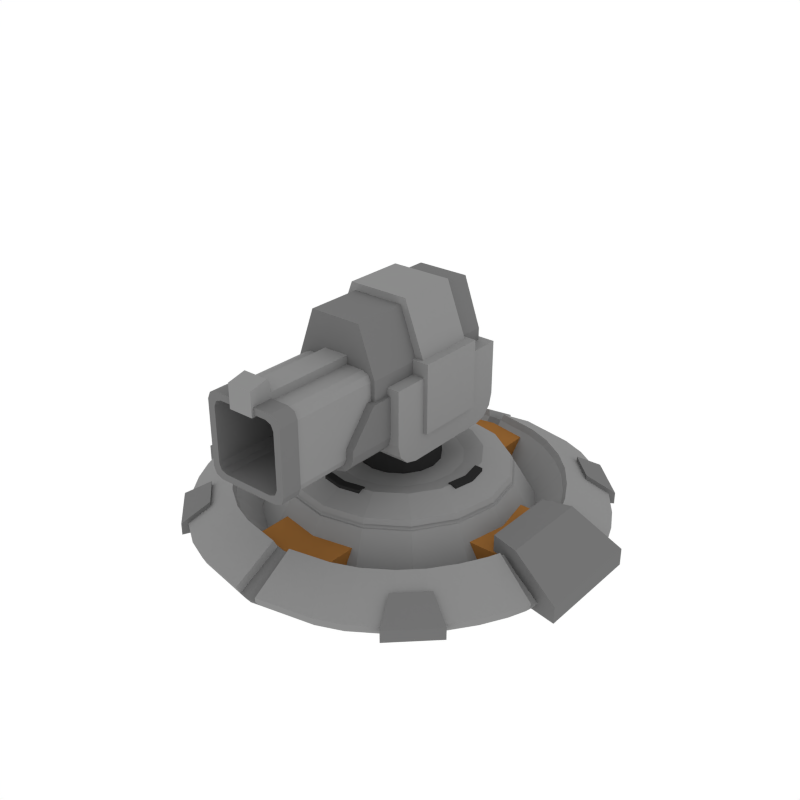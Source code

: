# Source: Turret_Cannon.blend  (saved by Blender 2.79.0; exported with 4.5.12 LTS)
import bpy
from mathutils import Matrix  # noqa: F401  (used for matrix-valued properties, if any)

bpy.ops.wm.read_factory_settings(use_empty=True)
scene = bpy.context.scene
scene.name = 'Scene'

# ---- collections
col_collection_1 = bpy.data.collections.new('Collection 1'); scene.collection.children.link(col_collection_1)

# ---- materials (node trees are filled in below, after node groups)
mat_lightgrey = bpy.data.materials.new('LightGrey')
mat_lightgrey.alpha_threshold = 0.0
mat_lightgrey.diffuse_color = (0.2598, 0.2598, 0.2598, 1.0)
mat_lightgrey.roughness = 0.5
mat_black = bpy.data.materials.new('Black')
mat_black.alpha_threshold = 0.0
mat_black.diffuse_color = (0.02721, 0.02721, 0.02721, 1.0)
mat_black.roughness = 0.5
mat_orange = bpy.data.materials.new('Orange')
mat_orange.alpha_threshold = 0.0
mat_orange.diffuse_color = (0.3108, 0.1363, 0.03522, 1.0)
mat_orange.roughness = 0.5
mat_grey = bpy.data.materials.new('Grey')
mat_grey.alpha_threshold = 0.0
mat_grey.diffuse_color = (0.1734, 0.1734, 0.1734, 1.0)
mat_grey.roughness = 0.5

# ---- material node trees

# ---- world
world_world = bpy.data.worlds.new('World'); scene.world = world_world
world_world.color = (1.0, 1.0, 1.0)
world_world.use_sun_shadow = False
world_world.sun_shadow_jitter_overblur = 0.0
world_world.cycles.sampling_method = 'NONE'
world_world.cycles.sample_map_resolution = 256

# ---- meshes
me_cylinder_030 = bpy.data.meshes.new('Cylinder.030')
me_cylinder_030.from_pydata([(-0.0554, 0.2005, 0.1748), (1.197e-08, 0.2115, 0.1748), (0.0554, 0.2005, 0.1748), (-0.0554, 0.2229, 0.1748), (1.295e-08, 0.2339, 0.1748), (0.0554, 0.2229, 0.1748), (1.197e-08, 0.2115, 0.1547), (-0.0554, 0.2005, 0.1547), (0.0554, 0.2005, 0.1547), (1.295e-08, 0.2339, 0.1547), (-0.0554, 0.2229, 0.1547), (0.0554, 0.2229, 0.1547), (-0.4466, 0.1084, 0.009443), (-0.4466, 0.1084, 0.0752), (-0.2299, 0.1084, 0.009443), (-0.2299, 0.1084, 0.0752), (-0.4466, -0.1084, 0.009443), (-0.4466, -0.1084, 0.0752), (-0.2299, -0.1084, 0.009443), (-0.2299, -0.1084, 0.0752), (0.4466, -0.1084, 0.009443), (0.4466, -0.1084, 0.0752), (0.2299, -0.1084, 0.009443), (0.2299, -0.1084, 0.0752), (0.4466, 0.1084, 0.009443), (0.4466, 0.1084, 0.0752), (0.2299, 0.1084, 0.009443), (0.2299, 0.1084, 0.0752), (0.1084, 0.4466, 0.009443), (0.1084, 0.4466, 0.0752), (0.1084, 0.2299, 0.009443), (0.1084, 0.2299, 0.0752), (-0.1084, 0.4466, 0.009443), (-0.1084, 0.4466, 0.0752), (-0.1084, 0.2299, 0.009443), (-0.1084, 0.2299, 0.0752), (-0.1084, -0.4466, 0.009443), (-0.1084, -0.4466, 0.0752), (-0.1084, -0.2299, 0.009443), (-0.1084, -0.2299, 0.0752), (0.1084, -0.4466, 0.009443), (0.1084, -0.4466, 0.0752), (0.1084, -0.2299, 0.009443), (0.1084, -0.2299, 0.0752), (0.0554, -0.2005, 0.1748), (-1.061e-07, -0.2115, 0.1748), (-0.0554, -0.2005, 0.1748), (0.0554, -0.2229, 0.1748), (-1.17e-07, -0.2339, 0.1748), (-0.0554, -0.2229, 0.1748), (-1.061e-07, -0.2115, 0.1547), (0.0554, -0.2005, 0.1547), (-0.0554, -0.2005, 0.1547), (-1.17e-07, -0.2339, 0.1547), (0.0554, -0.2229, 0.1547), (-0.0554, -0.2229, 0.1547), (0.2005, 0.0554, 0.1748), (0.2115, -7.164e-08, 0.1748), (0.2005, -0.0554, 0.1748), (0.2229, 0.0554, 0.1748), (0.2339, -7.894e-08, 0.1748), (0.2229, -0.0554, 0.1748), (0.2115, -7.164e-08, 0.1547), (0.2005, 0.0554, 0.1547), (0.2005, -0.0554, 0.1547), (0.2339, -7.894e-08, 0.1547), (0.2229, 0.0554, 0.1547), (0.2229, -0.0554, 0.1547), (-0.2005, -0.0554, 0.1748), (-0.2115, 2.725e-09, 0.1748), (-0.2005, 0.0554, 0.1748), (-0.2229, -0.0554, 0.1748), (-0.2339, 2.725e-09, 0.1748), (-0.2229, 0.0554, 0.1748), (-0.2115, 2.725e-09, 0.1547), (-0.2005, -0.0554, 0.1547), (-0.2005, 0.0554, 0.1547), (-0.2339, 2.725e-09, 0.1547), (-0.2229, -0.0554, 0.1547), (-0.2229, 0.0554, 0.1547), (-1.776e-15, 0.3707, 0.00502), (2.141e-09, 0.2909, 0.1426), (0.1418, 0.3424, 0.00502), (0.1113, 0.2687, 0.1426), (0.2621, 0.2621, 0.00502), (0.2057, 0.2057, 0.1426), (0.3424, 0.1418, 0.00502), (0.2687, 0.1113, 0.1426), (0.3707, -1.62e-08, 0.00502), (0.2909, -1.151e-08, 0.1426), (0.3424, -0.1418, 0.00502), (0.2687, -0.1113, 0.1426), (0.2621, -0.2621, 0.00502), (0.2057, -0.2057, 0.1426), (0.1418, -0.3424, 0.00502), (0.1113, -0.2687, 0.1426), (5.597e-08, -0.3707, 0.00502), (4.606e-08, -0.2909, 0.1426), (-0.1418, -0.3424, 0.00502), (-0.1113, -0.2687, 0.1426), (-0.2621, -0.2621, 0.00502), (-0.2057, -0.2057, 0.1426), (-0.3424, -0.1418, 0.00502), (-0.2687, -0.1113, 0.1426), (-0.3707, 4.42e-09, 0.00502), (-0.2909, 4.672e-09, 0.1426), (-0.3424, 0.1418, 0.00502), (-0.2687, 0.1113, 0.1426), (-0.2621, 0.2621, 0.00502), (-0.2057, 0.2057, 0.1426), (-0.1418, 0.3424, 0.00502), (-0.1113, 0.2687, 0.1426), (0.08338, 0.2013, 0.172), (9.305e-09, 0.2179, 0.172), (0.1541, 0.1541, 0.172), (0.2013, 0.08338, 0.172), (0.2179, -9.88e-09, 0.172), (0.2013, -0.08338, 0.172), (0.1541, -0.1541, 0.172), (0.08338, -0.2013, 0.172), (4.22e-08, -0.2179, 0.172), (-0.08338, -0.2013, 0.172), (-0.1541, -0.1541, 0.172), (-0.2013, -0.08338, 0.172), (-0.2179, 2.242e-09, 0.172), (-0.2013, 0.08338, 0.172), (-0.1541, 0.1541, 0.172), (-0.08338, 0.2013, 0.172), (1.943e-09, 0.2982, 0.1299), (0.1141, 0.2755, 0.1299), (0.2109, 0.2109, 0.1299), (0.2755, 0.1141, 0.1299), (0.2982, -1.194e-08, 0.1299), (0.2755, -0.1141, 0.1299), (0.2109, -0.2109, 0.1299), (0.1141, -0.2755, 0.1299), (4.697e-08, -0.2982, 0.1299), (-0.1141, -0.2755, 0.1299), (-0.2109, -0.2109, 0.1299), (-0.2755, -0.1141, 0.1299), (-0.2982, 4.649e-09, 0.1299), (-0.2755, 0.1141, 0.1299), (-0.2109, 0.2109, 0.1299), (-0.1141, 0.2755, 0.1299), (0.1163, 0.2809, 0.1199), (0.215, 0.215, 0.1199), (0.2809, 0.1163, 0.1199), (0.304, -1.228e-08, 0.1199), (0.2809, -0.1163, 0.1199), (0.215, -0.215, 0.1199), (0.1163, -0.2809, 0.1199), (4.769e-08, -0.304, 0.1199), (-0.1163, -0.2809, 0.1199), (-0.215, -0.215, 0.1199), (-0.2809, -0.1163, 0.1199), (-0.304, 4.63e-09, 0.1199), (-0.2809, 0.1163, 0.1199), (-0.215, 0.215, 0.1199), (-0.1163, 0.2809, 0.1199), (1.788e-09, 0.304, 0.1199), (2.23e-09, 0.2982, 0.12), (2.382e-09, 0.2925, 0.1298), (-0.1119, 0.2702, 0.1298), (-0.2068, 0.2068, 0.1298), (-0.2702, 0.1119, 0.1298), (-0.2925, 4.573e-09, 0.1298), (-0.2702, -0.1119, 0.1298), (-0.2068, -0.2068, 0.1298), (-0.1119, -0.2702, 0.1298), (4.655e-08, -0.2925, 0.1298), (0.1119, -0.2702, 0.1298), (0.2068, -0.2068, 0.1298), (0.2702, -0.1119, 0.1298), (0.2925, -1.17e-08, 0.1298), (0.2702, 0.1119, 0.1298), (0.2068, 0.2068, 0.1298), (0.1119, 0.2702, 0.1298), (0.1141, 0.2755, 0.12), (0.2109, 0.2109, 0.12), (0.2755, 0.1141, 0.12), (0.2982, -1.204e-08, 0.12), (0.2755, -0.1141, 0.12), (0.2109, -0.2109, 0.12), (0.1141, -0.2755, 0.12), (4.726e-08, -0.2982, 0.12), (-0.1141, -0.2755, 0.12), (-0.2109, -0.2109, 0.12), (-0.2755, -0.1141, 0.12), (-0.2982, 4.555e-09, 0.12), (-0.2755, 0.1141, 0.12), (-0.2109, 0.2109, 0.12), (-0.1141, 0.2755, 0.12), (0.3744, -0.1024, -0.008336), (0.3744, -0.1024, 0.1205), (0.3744, 0.1024, -0.008336), (0.3744, 0.1024, 0.1205), (0.5792, -0.1497, -0.008336), (0.5792, -0.1497, 0.03803), (0.5792, 0.1497, -0.008336), (0.5792, 0.1497, 0.03803), (0.4487, 0.1232, -0.008336), (0.4487, 0.1232, 0.1205), (0.4487, -0.1232, -0.008336), (0.4487, -0.1232, 0.1205), (-0.3744, -0.1024, -0.008336), (-0.3744, -0.1024, 0.1205), (-0.3744, 0.1024, -0.008336), (-0.3744, 0.1024, 0.1205), (-0.5792, -0.1497, -0.008336), (-0.5792, -0.1497, 0.03803), (-0.5792, 0.1497, -0.008336), (-0.5792, 0.1497, 0.03803), (-0.4487, 0.1232, -0.008336), (-0.4487, 0.1232, 0.1205), (-0.4487, -0.1232, -0.008336), (-0.4487, -0.1232, 0.1205), (-0.02502, -0.5507, 0.01778), (-0.01952, -0.4297, 0.08724), (-0.02441, -0.5373, -0.0006144), (-0.01618, -0.3562, 0.009685), (-0.523, -0.164, 0.01778), (-0.4081, -0.128, 0.08724), (-0.5104, -0.16, -0.0006144), (-0.3383, -0.1061, 0.009685), (-0.03162, -0.5573, 0.03553), (-0.4147, -0.1346, 0.105), (-0.02612, -0.4363, 0.105), (-0.5296, -0.1706, 0.03553), (-0.1763, -0.5206, 0.01778), (-0.243, -0.4931, 0.01778), (-0.1296, -0.4078, 0.08724), (-0.1963, -0.3803, 0.08724), (-0.3469, -0.4236, 0.01778), (-0.3986, -0.3738, 0.01778), (-0.3157, -0.2852, 0.08724), (-0.264, -0.335, 0.08724), (-0.5044, -0.2117, 0.01778), (-0.4698, -0.2754, 0.01778), (-0.3965, -0.1577, 0.08724), (-0.3619, -0.2214, 0.08724), (-0.1711, -0.5082, -0.0006144), (-0.2378, -0.4806, -0.0006144), (-0.1635, -0.3147, 0.009685), (-0.1065, -0.3383, 0.009685), (-0.3378, -0.4139, -0.0006144), (-0.3895, -0.364, -0.0006144), (-0.2623, -0.2356, 0.009685), (-0.2181, -0.2783, 0.009685), (-0.4579, -0.2694, -0.0006144), (-0.4926, -0.2057, -0.0006144), (-0.3291, -0.1298, 0.009685), (-0.2995, -0.1843, 0.009685), (-0.2496, -0.4997, 0.03553), (-0.1829, -0.5272, 0.03553), (-0.2029, -0.3869, 0.105), (-0.1362, -0.4144, 0.105), (-0.4052, -0.3804, 0.03553), (-0.3535, -0.4302, 0.03553), (-0.2706, -0.3416, 0.105), (-0.3223, -0.2918, 0.105), (-0.4764, -0.282, 0.03553), (-0.511, -0.2183, 0.03553), (-0.3685, -0.228, 0.105), (-0.4031, -0.1643, 0.105), (-0.4373, -0.3643, 0.006174), (-0.3307, -0.4671, 0.006174), (-0.3689, -0.3261, 0.006174), (-0.2965, -0.3958, 0.006174), (-0.4373, -0.3643, 0.03894), (-0.3307, -0.4671, 0.03894), (-0.3689, -0.3261, 0.08432), (-0.2965, -0.3958, 0.08432), (1.776e-15, -0.5556, 0.01778), (3.553e-15, -0.4335, 0.08724), (3.553e-15, -0.5422, -0.0006144), (1.776e-15, -0.3594, 0.009685), (0.02502, -0.5507, 0.01778), (0.01952, -0.4297, 0.08724), (0.02441, -0.5373, -0.0006144), (0.01618, -0.3562, 0.009685), (0.523, -0.164, 0.01778), (0.4081, -0.128, 0.08724), (0.5104, -0.16, -0.0006144), (0.3383, -0.1061, 0.009685), (0.03162, -0.5573, 0.03553), (0.4147, -0.1346, 0.105), (0.02612, -0.4363, 0.105), (0.5296, -0.1706, 0.03553), (0.1763, -0.5206, 0.01778), (0.243, -0.4931, 0.01778), (0.1296, -0.4078, 0.08724), (0.1963, -0.3803, 0.08724), (0.3469, -0.4236, 0.01778), (0.3986, -0.3738, 0.01778), (0.3157, -0.2852, 0.08724), (0.264, -0.335, 0.08724), (0.5044, -0.2117, 0.01778), (0.4698, -0.2754, 0.01778), (0.3965, -0.1577, 0.08724), (0.3619, -0.2214, 0.08724), (0.1711, -0.5082, -0.0006144), (0.2378, -0.4806, -0.0006144), (0.1635, -0.3147, 0.009685), (0.1065, -0.3383, 0.009685), (0.3378, -0.4139, -0.0006144), (0.3895, -0.364, -0.0006144), (0.2623, -0.2356, 0.009685), (0.2181, -0.2783, 0.009685), (0.4579, -0.2694, -0.0006144), (0.4926, -0.2057, -0.0006144), (0.3291, -0.1298, 0.009685), (0.2995, -0.1843, 0.009685), (0.2496, -0.4997, 0.03553), (0.1829, -0.5272, 0.03553), (0.2029, -0.3869, 0.105), (0.1362, -0.4144, 0.105), (0.4052, -0.3804, 0.03553), (0.3535, -0.4302, 0.03553), (0.2706, -0.3416, 0.105), (0.3223, -0.2918, 0.105), (0.4764, -0.282, 0.03553), (0.511, -0.2183, 0.03553), (0.3685, -0.228, 0.105), (0.4031, -0.1643, 0.105), (0.4373, -0.3643, 0.006174), (0.3307, -0.4671, 0.006174), (0.3689, -0.3261, 0.006174), (0.2965, -0.3958, 0.006174), (0.4373, -0.3643, 0.03894), (0.3307, -0.4671, 0.03894), (0.3689, -0.3261, 0.08432), (0.2965, -0.3958, 0.08432), (-0.5556, 1.776e-15, 0.01778), (-0.4335, 0.0, 0.08724), (-0.5422, 0.0, -0.0006144), (-0.3594, 0.0, 0.009685), (-0.02502, 0.5507, 0.01778), (-0.01952, 0.4297, 0.08724), (-0.02441, 0.5373, -0.0006144), (-0.01618, 0.3562, 0.009685), (-0.523, 0.164, 0.01778), (-0.4081, 0.128, 0.08724), (-0.5104, 0.16, -0.0006144), (-0.3383, 0.1061, 0.009685), (-0.03162, 0.5573, 0.03553), (-0.4147, 0.1346, 0.105), (-0.02612, 0.4363, 0.105), (-0.5296, 0.1706, 0.03553), (-0.1763, 0.5206, 0.01778), (-0.243, 0.4931, 0.01778), (-0.1296, 0.4078, 0.08724), (-0.1963, 0.3803, 0.08724), (-0.3469, 0.4236, 0.01778), (-0.3986, 0.3738, 0.01778), (-0.3157, 0.2852, 0.08724), (-0.264, 0.335, 0.08724), (-0.5044, 0.2117, 0.01778), (-0.4698, 0.2754, 0.01778), (-0.3965, 0.1577, 0.08724), (-0.3619, 0.2214, 0.08724), (-0.1711, 0.5082, -0.0006144), (-0.2378, 0.4806, -0.0006144), (-0.1635, 0.3147, 0.009685), (-0.1065, 0.3383, 0.009685), (-0.3378, 0.4139, -0.0006144), (-0.3895, 0.364, -0.0006144), (-0.2623, 0.2356, 0.009685), (-0.2181, 0.2783, 0.009685), (-0.4579, 0.2694, -0.0006144), (-0.4926, 0.2057, -0.0006144), (-0.3291, 0.1298, 0.009685), (-0.2995, 0.1843, 0.009685), (-0.2496, 0.4997, 0.03553), (-0.1829, 0.5272, 0.03553), (-0.2029, 0.3869, 0.105), (-0.1362, 0.4144, 0.105), (-0.4052, 0.3804, 0.03553), (-0.3535, 0.4302, 0.03553), (-0.2706, 0.3416, 0.105), (-0.3223, 0.2918, 0.105), (-0.4764, 0.282, 0.03553), (-0.511, 0.2183, 0.03553), (-0.3685, 0.228, 0.105), (-0.4031, 0.1643, 0.105), (-0.4373, 0.3643, 0.006174), (-0.3307, 0.4671, 0.006174), (-0.3689, 0.3261, 0.006174), (-0.2965, 0.3958, 0.006174), (-0.4373, 0.3643, 0.03894), (-0.3307, 0.4671, 0.03894), (-0.3689, 0.3261, 0.08432), (-0.2965, 0.3958, 0.08432), (-1.776e-15, 0.5556, 0.01778), (-3.553e-15, 0.4335, 0.08724), (0.5556, -1.776e-15, 0.01778), (0.4335, 0.0, 0.08724), (-3.553e-15, 0.5422, -0.0006144), (-1.776e-15, 0.3594, 0.009685), (0.5422, 0.0, -0.0006144), (0.3594, 0.0, 0.009685), (0.02502, 0.5507, 0.01778), (0.01952, 0.4297, 0.08724), (0.02441, 0.5373, -0.0006144), (0.01618, 0.3562, 0.009685), (0.523, 0.164, 0.01778), (0.4081, 0.128, 0.08724), (0.5104, 0.16, -0.0006144), (0.3383, 0.1061, 0.009685), (0.03162, 0.5573, 0.03553), (0.4147, 0.1346, 0.105), (0.02612, 0.4363, 0.105), (0.5296, 0.1706, 0.03553), (0.1763, 0.5206, 0.01778), (0.243, 0.4931, 0.01778), (0.1296, 0.4078, 0.08724), (0.1963, 0.3803, 0.08724), (0.3469, 0.4236, 0.01778), (0.3986, 0.3738, 0.01778), (0.3157, 0.2852, 0.08724), (0.264, 0.335, 0.08724), (0.5044, 0.2117, 0.01778), (0.4698, 0.2754, 0.01778), (0.3965, 0.1577, 0.08724), (0.3619, 0.2214, 0.08724), (0.1711, 0.5082, -0.0006144), (0.2378, 0.4806, -0.0006144), (0.1635, 0.3147, 0.009685), (0.1065, 0.3383, 0.009685), (0.3378, 0.4139, -0.0006144), (0.3895, 0.364, -0.0006144), (0.2623, 0.2356, 0.009685), (0.2181, 0.2783, 0.009685), (0.4579, 0.2694, -0.0006144), (0.4926, 0.2057, -0.0006144), (0.3291, 0.1298, 0.009685), (0.2995, 0.1843, 0.009685), (0.2496, 0.4997, 0.03553), (0.1829, 0.5272, 0.03553), (0.2029, 0.3869, 0.105), (0.1362, 0.4144, 0.105), (0.4052, 0.3804, 0.03553), (0.3535, 0.4302, 0.03553), (0.2706, 0.3416, 0.105), (0.3223, 0.2918, 0.105), (0.4764, 0.282, 0.03553), (0.511, 0.2183, 0.03553), (0.3685, 0.228, 0.105), (0.4031, 0.1643, 0.105), (0.4373, 0.3643, 0.006174), (0.3307, 0.4671, 0.006174), (0.3689, 0.3261, 0.006174), (0.2965, 0.3958, 0.006174), (0.4373, 0.3643, 0.03894), (0.3307, 0.4671, 0.03894), (0.3689, 0.3261, 0.08432), (0.2965, 0.3958, 0.08432), (0.06447, 0.1556, 0.1631), (1.369e-08, 0.1685, 0.1631), (0.1191, 0.1191, 0.1631), (0.1556, 0.06447, 0.1631), (0.1685, -8.266e-09, 0.1631), (0.1556, -0.06447, 0.1631), (0.1191, -0.1191, 0.1631), (0.06447, -0.1556, 0.1631), (3.913e-08, -0.1685, 0.1631), (-0.06447, -0.1556, 0.1631), (-0.1191, -0.1191, 0.1631), (-0.1556, -0.06447, 0.1631), (-0.1685, 1.107e-09, 0.1631), (-0.1556, 0.06447, 0.1631), (-0.1191, 0.1191, 0.1631), (-0.06447, 0.1556, 0.1631)], [], [(1, 2, 5, 4), (0, 1, 4, 3), (6, 9, 11, 8), (7, 10, 9, 6), (2, 8, 11, 5), (5, 11, 9, 4), (1, 6, 8, 2), (3, 10, 7, 0), (4, 9, 10, 3), (0, 7, 6, 1), (12, 13, 15, 14), (14, 15, 19, 18), (18, 19, 17, 16), (16, 17, 13, 12), (14, 18, 16, 12), (19, 15, 13, 17), (20, 21, 23, 22), (22, 23, 27, 26), (26, 27, 25, 24), (24, 25, 21, 20), (22, 26, 24, 20), (27, 23, 21, 25), (28, 29, 31, 30), (30, 31, 35, 34), (34, 35, 33, 32), (32, 33, 29, 28), (30, 34, 32, 28), (35, 31, 29, 33), (36, 37, 39, 38), (38, 39, 43, 42), (42, 43, 41, 40), (40, 41, 37, 36), (38, 42, 40, 36), (43, 39, 37, 41), (45, 46, 49, 48), (44, 45, 48, 47), (50, 53, 55, 52), (51, 54, 53, 50), (46, 52, 55, 49), (49, 55, 53, 48), (45, 50, 52, 46), (47, 54, 51, 44), (48, 53, 54, 47), (44, 51, 50, 45), (57, 58, 61, 60), (56, 57, 60, 59), (62, 65, 67, 64), (63, 66, 65, 62), (58, 64, 67, 61), (61, 67, 65, 60), (57, 62, 64, 58), (59, 66, 63, 56), (60, 65, 66, 59), (56, 63, 62, 57), (69, 70, 73, 72), (68, 69, 72, 71), (74, 77, 79, 76), (75, 78, 77, 74), (70, 76, 79, 73), (73, 79, 77, 72), (69, 74, 76, 70), (71, 78, 75, 68), (72, 77, 78, 71), (68, 75, 74, 69), (128, 81, 83, 129), (129, 83, 85, 130), (130, 85, 87, 131), (131, 87, 89, 132), (132, 89, 91, 133), (133, 91, 93, 134), (134, 93, 95, 135), (135, 95, 97, 136), (136, 97, 99, 137), (137, 99, 101, 138), (138, 101, 103, 139), (139, 103, 105, 140), (140, 105, 107, 141), (141, 107, 109, 142), (81, 111, 127, 113), (142, 109, 111, 143), (143, 111, 81, 128), (80, 82, 84, 86, 88, 90, 92, 94, 96, 98, 100, 102, 104, 106, 108, 110), (117, 116, 460, 461), (89, 87, 115, 116), (99, 97, 120, 121), (109, 107, 125, 126), (85, 83, 112, 114), (95, 93, 118, 119), (105, 103, 123, 124), (91, 89, 116, 117), (101, 99, 121, 122), (111, 109, 126, 127), (87, 85, 114, 115), (97, 95, 119, 120), (83, 81, 113, 112), (107, 105, 124, 125), (93, 91, 117, 118), (103, 101, 122, 123), (145, 144, 177, 178), (137, 138, 167, 168), (158, 157, 190, 191), (144, 159, 160, 177), (138, 139, 166, 167), (157, 156, 189, 190), (139, 140, 165, 166), (156, 155, 188, 189), (140, 141, 164, 165), (155, 154, 187, 188), (141, 142, 163, 164), (154, 153, 186, 187), (128, 129, 176, 161), (142, 143, 162, 163), (153, 152, 185, 186), (129, 130, 175, 176), (80, 159, 144, 82), (82, 144, 145, 84), (84, 145, 146, 86), (86, 146, 147, 88), (88, 147, 148, 90), (90, 148, 149, 92), (92, 149, 150, 94), (94, 150, 151, 96), (96, 151, 152, 98), (98, 152, 153, 100), (100, 153, 154, 102), (102, 154, 155, 104), (104, 155, 156, 106), (106, 156, 157, 108), (108, 157, 158, 110), (110, 158, 159, 80), (191, 162, 161, 160), (190, 163, 162, 191), (189, 164, 163, 190), (188, 165, 164, 189), (187, 166, 165, 188), (186, 167, 166, 187), (185, 168, 167, 186), (184, 169, 168, 185), (183, 170, 169, 184), (182, 171, 170, 183), (181, 172, 171, 182), (180, 173, 172, 181), (179, 174, 173, 180), (178, 175, 174, 179), (177, 176, 175, 178), (160, 161, 176, 177), (159, 158, 191, 160), (136, 137, 168, 169), (146, 145, 178, 179), (135, 136, 169, 170), (147, 146, 179, 180), (134, 135, 170, 171), (148, 147, 180, 181), (133, 134, 171, 172), (149, 148, 181, 182), (132, 133, 172, 173), (150, 149, 182, 183), (131, 132, 173, 174), (151, 150, 183, 184), (130, 131, 174, 175), (152, 151, 184, 185), (143, 128, 161, 162), (192, 193, 195, 194), (200, 201, 199, 198), (198, 199, 197, 196), (202, 203, 193, 192), (200, 198, 196, 202), (201, 195, 193, 203), (199, 201, 203, 197), (194, 200, 202, 192), (196, 197, 203, 202), (194, 195, 201, 200), (204, 206, 207, 205), (212, 210, 211, 213), (210, 208, 209, 211), (214, 204, 205, 215), (212, 214, 208, 210), (213, 215, 205, 207), (211, 209, 215, 213), (206, 204, 214, 212), (208, 214, 215, 209), (206, 212, 213, 207), (234, 239, 262, 259), (221, 220, 227, 225), (236, 220, 222, 249), (220, 221, 333, 332), (241, 244, 247, 242), (245, 248, 251, 246), (249, 222, 223, 250), (222, 334, 335, 223), (232, 229, 252, 257), (217, 273, 275, 219), (216, 228, 240, 218), (230, 217, 219, 243), (237, 233, 256, 260), (220, 236, 261, 227), (220, 332, 334, 222), (218, 240, 243, 219), (233, 237, 248, 245), (272, 216, 218, 274), (274, 218, 219, 275), (272, 273, 217, 216), (333, 221, 223, 335), (238, 221, 225, 263), (224, 226, 255, 253), (235, 231, 242, 247), (252, 254, 258, 257), (256, 259, 262, 260), (261, 263, 225, 227), (231, 235, 258, 254), (221, 238, 250, 223), (229, 232, 244, 241), (239, 234, 246, 251), (217, 230, 255, 226), (216, 217, 226, 224), (237, 260, 261, 236), (231, 254, 255, 230), (243, 240, 241, 242), (247, 244, 245, 246), (251, 248, 249, 250), (229, 241, 240, 228), (230, 243, 242, 231), (233, 245, 244, 232), (235, 247, 246, 234), (236, 249, 248, 237), (239, 251, 250, 238), (254, 252, 253, 255), (259, 256, 257, 258), (263, 261, 260, 262), (232, 257, 256, 233), (228, 253, 252, 229), (262, 239, 238, 263), (258, 235, 234, 259), (228, 216, 224, 253), (265, 264, 266, 267), (269, 271, 270, 268), (264, 268, 270, 266), (266, 270, 271, 267), (267, 271, 269, 265), (265, 269, 268, 264), (294, 319, 322, 299), (281, 285, 287, 280), (296, 309, 282, 280), (280, 394, 395, 281), (301, 302, 307, 304), (305, 306, 311, 308), (309, 310, 283, 282), (282, 283, 399, 398), (292, 317, 312, 289), (277, 279, 275, 273), (276, 278, 300, 288), (290, 303, 279, 277), (297, 320, 316, 293), (280, 287, 321, 296), (280, 282, 398, 394), (278, 279, 303, 300), (293, 305, 308, 297), (272, 274, 278, 276), (274, 275, 279, 278), (272, 276, 277, 273), (395, 399, 283, 281), (298, 323, 285, 281), (284, 313, 315, 286), (295, 307, 302, 291), (312, 317, 318, 314), (316, 320, 322, 319), (321, 287, 285, 323), (291, 314, 318, 295), (281, 283, 310, 298), (289, 301, 304, 292), (299, 311, 306, 294), (277, 286, 315, 290), (276, 284, 286, 277), (297, 296, 321, 320), (291, 290, 315, 314), (303, 302, 301, 300), (307, 306, 305, 304), (311, 310, 309, 308), (289, 288, 300, 301), (290, 291, 302, 303), (293, 292, 304, 305), (295, 294, 306, 307), (296, 297, 308, 309), (299, 298, 310, 311), (314, 315, 313, 312), (319, 318, 317, 316), (323, 322, 320, 321), (292, 293, 316, 317), (288, 289, 312, 313), (322, 323, 298, 299), (318, 319, 294, 295), (288, 313, 284, 276), (325, 327, 326, 324), (329, 328, 330, 331), (324, 326, 330, 328), (326, 327, 331, 330), (327, 325, 329, 331), (325, 324, 328, 329), (354, 379, 382, 359), (341, 345, 347, 340), (356, 369, 342, 340), (340, 332, 333, 341), (361, 362, 367, 364), (365, 366, 371, 368), (369, 370, 343, 342), (342, 343, 335, 334), (352, 377, 372, 349), (337, 339, 397, 393), (336, 338, 360, 348), (350, 363, 339, 337), (357, 380, 376, 353), (340, 347, 381, 356), (340, 342, 334, 332), (338, 339, 363, 360), (353, 365, 368, 357), (392, 396, 338, 336), (396, 397, 339, 338), (392, 336, 337, 393), (333, 335, 343, 341), (358, 383, 345, 341), (344, 373, 375, 346), (355, 367, 362, 351), (372, 377, 378, 374), (376, 380, 382, 379), (381, 347, 345, 383), (351, 374, 378, 355), (341, 343, 370, 358), (349, 361, 364, 352), (359, 371, 366, 354), (337, 346, 375, 350), (336, 344, 346, 337), (357, 356, 381, 380), (351, 350, 375, 374), (363, 362, 361, 360), (367, 366, 365, 364), (371, 370, 369, 368), (349, 348, 360, 361), (350, 351, 362, 363), (353, 352, 364, 365), (355, 354, 366, 367), (356, 357, 368, 369), (359, 358, 370, 371), (374, 375, 373, 372), (379, 378, 377, 376), (383, 382, 380, 381), (352, 353, 376, 377), (348, 349, 372, 373), (382, 383, 358, 359), (378, 379, 354, 355), (348, 373, 344, 336), (385, 387, 386, 384), (389, 388, 390, 391), (384, 386, 390, 388), (386, 387, 391, 390), (387, 385, 389, 391), (385, 384, 388, 389), (418, 423, 446, 443), (405, 404, 411, 409), (420, 404, 406, 433), (404, 405, 395, 394), (425, 428, 431, 426), (429, 432, 435, 430), (433, 406, 407, 434), (406, 398, 399, 407), (416, 413, 436, 441), (401, 393, 397, 403), (400, 412, 424, 402), (414, 401, 403, 427), (421, 417, 440, 444), (404, 420, 445, 411), (404, 394, 398, 406), (402, 424, 427, 403), (417, 421, 432, 429), (392, 400, 402, 396), (396, 402, 403, 397), (392, 393, 401, 400), (395, 405, 407, 399), (422, 405, 409, 447), (408, 410, 439, 437), (419, 415, 426, 431), (436, 438, 442, 441), (440, 443, 446, 444), (445, 447, 409, 411), (415, 419, 442, 438), (405, 422, 434, 407), (413, 416, 428, 425), (423, 418, 430, 435), (401, 414, 439, 410), (400, 401, 410, 408), (421, 444, 445, 420), (415, 438, 439, 414), (427, 424, 425, 426), (431, 428, 429, 430), (435, 432, 433, 434), (413, 425, 424, 412), (414, 427, 426, 415), (417, 429, 428, 416), (419, 431, 430, 418), (420, 433, 432, 421), (423, 435, 434, 422), (438, 436, 437, 439), (443, 440, 441, 442), (447, 445, 444, 446), (416, 441, 440, 417), (412, 437, 436, 413), (446, 423, 422, 447), (442, 419, 418, 443), (412, 400, 408, 437), (449, 448, 450, 451), (453, 455, 454, 452), (448, 452, 454, 450), (450, 454, 455, 451), (451, 455, 453, 449), (449, 453, 452, 448), (456, 457, 471, 470, 469, 468, 467, 466, 465, 464, 463, 462, 461, 460, 459, 458), (125, 124, 468, 469), (118, 117, 461, 462), (126, 125, 469, 470), (119, 118, 462, 463), (127, 126, 470, 471), (120, 119, 463, 464), (112, 113, 457, 456), (113, 127, 471, 457), (121, 120, 464, 465), (114, 112, 456, 458), (122, 121, 465, 466), (115, 114, 458, 459), (123, 122, 466, 467), (116, 115, 459, 460), (124, 123, 467, 468)])
me_cylinder_030.polygons.foreach_set('material_index', [1, 1, 1, 1, 1, 1, 1, 1, 1, 1, 2, 2, 2, 2, 2, 2, 2, 2, 2, 2, 2, 2, 2, 2, 2, 2, 2, 2, 2, 2, 2, 2, 2, 2, 1, 1, 1, 1, 1, 1, 1, 1, 1, 1, 1, 1, 1, 1, 1, 1, 1, 1, 1, 1, 1, 1, 1, 1, 1, 1, 1, 1, 1, 1, 0, 0, 0, 0, 0, 0, 0, 0, 0, 0, 0, 0, 0, 0, 0, 0, 0, 0, 0, 0, 0, 0, 0, 0, 0, 0, 0, 0, 0, 0, 0, 0, 0, 0, 0, 0, 0, 0, 0, 0, 0, 0, 0, 0, 0, 0, 0, 0, 0, 0, 0, 0, 0, 0, 0, 0, 0, 0, 0, 0, 0, 0, 0, 0, 0, 0, 0, 0, 0, 0, 0, 0, 0, 0, 0, 0, 0, 0, 0, 0, 0, 0, 0, 0, 0, 0, 0, 0, 0, 0, 0, 0, 0, 0, 0, 0, 0, 0, 3, 3, 3, 3, 3, 3, 3, 3, 3, 3, 3, 3, 3, 3, 3, 3, 3, 3, 3, 3, 0, 0, 0, 0, 0, 0, 0, 0, 0, 3, 0, 0, 0, 0, 0, 0, 0, 3, 3, 3, 0, 0, 0, 0, 0, 0, 0, 0, 0, 0, 0, 0, 0, 0, 0, 0, 0, 0, 0, 0, 0, 0, 0, 0, 0, 0, 0, 0, 0, 0, 0, 0, 3, 3, 3, 3, 3, 3, 0, 0, 0, 0, 0, 0, 0, 0, 0, 3, 0, 0, 0, 0, 0, 0, 0, 3, 3, 3, 0, 0, 0, 0, 0, 0, 0, 0, 0, 0, 0, 0, 0, 0, 0, 0, 0, 0, 0, 0, 0, 0, 0, 0, 0, 0, 0, 0, 0, 0, 0, 0, 3, 3, 3, 3, 3, 3, 0, 0, 0, 0, 0, 0, 0, 0, 0, 3, 0, 0, 0, 0, 0, 0, 0, 3, 3, 3, 0, 0, 0, 0, 0, 0, 0, 0, 0, 0, 0, 0, 0, 0, 0, 0, 0, 0, 0, 0, 0, 0, 0, 0, 0, 0, 0, 0, 0, 0, 0, 0, 3, 3, 3, 3, 3, 3, 0, 0, 0, 0, 0, 0, 0, 0, 0, 3, 0, 0, 0, 0, 0, 0, 0, 3, 3, 3, 0, 0, 0, 0, 0, 0, 0, 0, 0, 0, 0, 0, 0, 0, 0, 0, 0, 0, 0, 0, 0, 0, 0, 0, 0, 0, 0, 0, 0, 0, 0, 0, 3, 3, 3, 3, 3, 3, 0, 0, 0, 0, 0, 0, 0, 0, 0, 0, 0, 0, 0, 0, 0, 0])
me_cylinder_030.materials.append(mat_lightgrey)
me_cylinder_030.materials.append(mat_black)
me_cylinder_030.materials.append(mat_orange)
me_cylinder_030.materials.append(mat_grey)
me_cylinder_030.use_remesh_preserve_volume = False
me_cylinder_030.use_remesh_preserve_attributes = False
me_cylinder_030.use_mirror_vertex_groups = False
me_cylinder_030.update()
me_cylinder_031 = bpy.data.meshes.new('Cylinder.031')
me_cylinder_031.from_pydata([(0.04222, 0.1024, 0.1533), (0.0002006, 0.1108, 0.1533), (0.07784, 0.0786, 0.1533), (0.1016, 0.04298, 0.1533), (0.11, 0.0009607, 0.1533), (0.1016, -0.04106, 0.1533), (0.07784, -0.07668, 0.1533), (0.04222, -0.1005, 0.1533), (0.0002006, -0.1088, 0.1533), (-0.04182, -0.1005, 0.1533), (-0.07744, -0.07668, 0.1533), (-0.1012, -0.04106, 0.1533), (-0.1096, 0.0009607, 0.1533), (-0.1012, 0.04298, 0.1533), (-0.07744, 0.0786, 0.1533), (-0.04182, 0.1024, 0.1533), (0.03869, 0.09388, 0.2856), (0.0002006, 0.1015, 0.2856), (0.07132, 0.07208, 0.2856), (0.09312, 0.03945, 0.2856), (0.1008, 0.0009607, 0.2856), (0.09312, -0.03753, 0.2856), (0.07132, -0.07016, 0.2856), (0.03869, -0.09196, 0.2856), (0.0002006, -0.09962, 0.2856), (-0.03829, -0.09196, 0.2856), (-0.07092, -0.07016, 0.2856), (-0.09272, -0.03753, 0.2856), (-0.1004, 0.0009607, 0.2856), (-0.09272, 0.03945, 0.2856), (-0.07092, 0.07208, 0.2856), (-0.03829, 0.09388, 0.2856), (-0.117, -0.2304, 0.4909), (-0.07082, -0.2304, 0.6196), (-0.117, 0.1684, 0.4909), (-0.07082, 0.1684, 0.6196), (0.117, -0.2304, 0.4909), (0.07082, -0.2304, 0.6196), (0.117, 0.1684, 0.4909), (0.07082, 0.1684, 0.6196), (0.08281, -0.08101, 0.6389), (-0.08281, -0.08101, 0.6389), (0.08281, 0.08101, 0.6389), (-0.08281, 0.08101, 0.6389), (0.1409, -0.08101, 0.4885), (-0.1409, -0.08101, 0.4885), (-0.1409, 0.08101, 0.4885), (0.1409, 0.08101, 0.4885), (-0.1507, -0.1861, 0.4582), (-0.1507, 0.1861, 0.4582), (0.1507, -0.1861, 0.4582), (0.1507, 0.1861, 0.4582), (-0.117, 0.1684, 0.4264), (-0.117, -0.2304, 0.4264), (0.117, 0.1684, 0.4264), (0.117, -0.2304, 0.4264), (-0.1507, 0.1861, 0.3127), (-0.1507, 0.122, 0.2486), (-0.1507, 0.1775, 0.2806), (-0.1507, 0.1541, 0.2572), (-0.1507, -0.122, 0.2486), (-0.1507, -0.1861, 0.3127), (-0.1507, -0.1541, 0.2572), (-0.1507, -0.1775, 0.2806), (0.1507, 0.122, 0.2486), (0.1507, 0.1861, 0.3127), (0.1507, 0.1541, 0.2572), (0.1507, 0.1775, 0.2806), (0.1507, -0.1861, 0.3127), (0.1507, -0.122, 0.2486), (0.1507, -0.1775, 0.2806), (0.1507, -0.1541, 0.2572), (0.1615, -0.09288, 0.4956), (-0.1615, -0.09288, 0.4956), (-0.1615, 0.09288, 0.4956), (0.1615, 0.09288, 0.4956), (0.1615, -0.09288, 0.3117), (-0.1615, -0.09288, 0.3117), (-0.1615, 0.09288, 0.3117), (0.1615, 0.09288, 0.3117), (-0.08143, -0.4938, 0.5092), (-0.1056, -0.4938, 0.485), (-0.09854, -0.4938, 0.5021), (-0.1056, -0.4938, 0.3235), (-0.08143, -0.4938, 0.2993), (-0.09854, -0.4938, 0.3064), (-0.1056, -0.1249, 0.485), (-0.08143, -0.1249, 0.5092), (-0.09854, -0.1249, 0.5021), (-0.08143, -0.1249, 0.2993), (-0.1056, -0.1249, 0.3235), (-0.09854, -0.1249, 0.3064), (-0.1269, -0.1333, 0.438), (-0.1269, -0.2437, 0.438), (-0.1269, -0.1333, 0.349), (-0.1269, -0.3179, 0.349), (-0.07674, -0.1333, 0.2825), (-0.1269, -0.1333, 0.3327), (-0.1018, -0.1333, 0.2893), (-0.1202, -0.1333, 0.3076), (-0.1269, -0.3179, 0.3327), (-0.07674, -0.3179, 0.2825), (-0.1202, -0.3179, 0.3076), (-0.1018, -0.3179, 0.2893), (-0.08398, -0.4714, 0.5156), (-0.111, -0.4714, 0.49), (-0.1031, -0.4714, 0.5081), (-0.111, -0.4714, 0.3185), (-0.08398, -0.4714, 0.2928), (-0.1031, -0.4714, 0.3004), (-0.1031, -0.5248, 0.3004), (-0.111, -0.5248, 0.3185), (-0.08398, -0.5248, 0.2928), (-0.1031, -0.5248, 0.5081), (-0.08398, -0.5248, 0.5156), (-0.111, -0.5248, 0.49), (-0.08502, -0.5248, 0.3171), (-0.09166, -0.5248, 0.3323), (-0.06901, -0.5248, 0.3108), (-0.08502, -0.5248, 0.4914), (-0.06901, -0.5248, 0.4977), (-0.09166, -0.5248, 0.4762), (-0.08502, -0.2733, 0.3171), (-0.09166, -0.2733, 0.3323), (-0.06901, -0.2733, 0.3108), (-0.08502, -0.2733, 0.4914), (-0.06901, -0.2733, 0.4977), (-0.09166, -0.2733, 0.4762), (-0.09024, -0.4938, 0.3106), (-0.09702, -0.4938, 0.327), (-0.07387, -0.4938, 0.3038), (-0.09024, -0.4938, 0.4979), (-0.07387, -0.4938, 0.5047), (-0.09702, -0.4938, 0.4815), (-0.09024, -0.2623, 0.3106), (-0.09702, -0.2623, 0.327), (-0.07387, -0.2623, 0.3038), (-0.09024, -0.2623, 0.4979), (-0.07387, -0.2623, 0.5047), (-0.09702, -0.2623, 0.4815), (-0.07725, -0.4714, 0.4995), (-0.1003, -0.4714, 0.4776), (-0.09358, -0.4714, 0.4931), (-0.1003, -0.4714, 0.3309), (-0.07725, -0.4714, 0.309), (-0.09358, -0.4714, 0.3154), (-0.03403, -0.5304, 0.4911), (-0.03403, -0.1249, 0.4911), (-0.03403, -0.5304, 0.5316), (-0.03403, -0.1249, 0.5316), (-0.03403, -0.4725, 0.4911), (-0.03403, -0.4725, 0.5316), (-0.03403, -0.4816, 0.4911), (-0.03403, -0.4816, 0.5316), (-0.03403, -0.5304, 0.5542), (-0.03403, -0.4816, 0.5657), (-0.03403, -0.4725, 0.5542), (0.08143, -0.4938, 0.5092), (0.1056, -0.4938, 0.485), (0.09854, -0.4938, 0.5021), (0.1056, -0.4938, 0.3235), (0.08143, -0.4938, 0.2993), (0.09854, -0.4938, 0.3064), (0.1056, -0.1249, 0.485), (0.08143, -0.1249, 0.5092), (0.09854, -0.1249, 0.5021), (0.08143, -0.1249, 0.2993), (0.1056, -0.1249, 0.3235), (0.09854, -0.1249, 0.3064), (0.1269, -0.1333, 0.438), (0.1269, -0.2437, 0.438), (0.1269, -0.1333, 0.349), (0.1269, -0.3179, 0.349), (0.07674, -0.1333, 0.2825), (0.1269, -0.1333, 0.3327), (0.1018, -0.1333, 0.2893), (0.1202, -0.1333, 0.3076), (0.1269, -0.3179, 0.3327), (0.07674, -0.3179, 0.2825), (0.1202, -0.3179, 0.3076), (0.1018, -0.3179, 0.2893), (0.08398, -0.4714, 0.5156), (0.111, -0.4714, 0.49), (0.1031, -0.4714, 0.5081), (0.111, -0.4714, 0.3185), (0.08398, -0.4714, 0.2928), (0.1031, -0.4714, 0.3004), (0.1031, -0.5248, 0.3004), (0.111, -0.5248, 0.3185), (0.08398, -0.5248, 0.2928), (0.1031, -0.5248, 0.5081), (0.08398, -0.5248, 0.5156), (0.111, -0.5248, 0.49), (0.0, -0.4714, 0.2928), (0.0, -0.4938, 0.5092), (0.0, -0.1249, 0.2993), (0.0, -0.1249, 0.5092), (0.0, -0.1333, 0.438), (0.0, -0.4938, 0.2993), (0.0, -0.5248, 0.5156), (0.0, -0.3179, 0.349), (0.0, -0.1333, 0.2825), (0.0, -0.4714, 0.5156), (0.0, -0.2437, 0.438), (0.0, -0.3179, 0.2825), (0.0, -0.5248, 0.2928), (0.08502, -0.5248, 0.3171), (0.09166, -0.5248, 0.3323), (0.06901, -0.5248, 0.3108), (0.08502, -0.5248, 0.4914), (0.06901, -0.5248, 0.4977), (0.09166, -0.5248, 0.4762), (0.0, -0.5248, 0.4977), (0.0, -0.5248, 0.3108), (0.08502, -0.2733, 0.3171), (0.09166, -0.2733, 0.3323), (0.06901, -0.2733, 0.3108), (0.08502, -0.2733, 0.4914), (0.06901, -0.2733, 0.4977), (0.09166, -0.2733, 0.4762), (0.0, -0.2733, 0.4977), (0.0, -0.2733, 0.3108), (0.09024, -0.4938, 0.3106), (0.09702, -0.4938, 0.327), (0.07387, -0.4938, 0.3038), (0.09024, -0.4938, 0.4979), (0.07387, -0.4938, 0.5047), (0.09702, -0.4938, 0.4815), (0.0, -0.4938, 0.5047), (0.0, -0.4938, 0.3038), (0.09024, -0.2623, 0.3106), (0.09702, -0.2623, 0.327), (0.07387, -0.2623, 0.3038), (0.09024, -0.2623, 0.4979), (0.07387, -0.2623, 0.5047), (0.09702, -0.2623, 0.4815), (0.0, -0.2623, 0.5047), (0.0, -0.2623, 0.3038), (0.07725, -0.4714, 0.4995), (0.1003, -0.4714, 0.4776), (0.09358, -0.4714, 0.4931), (0.1003, -0.4714, 0.3309), (0.07725, -0.4714, 0.309), (0.09358, -0.4714, 0.3154), (0.0, -0.4714, 0.309), (0.0, -0.4714, 0.4995), (0.03403, -0.5304, 0.4911), (0.03403, -0.1249, 0.4911), (0.0, -0.5304, 0.4911), (0.0, -0.1249, 0.4911), (0.03403, -0.5304, 0.5316), (0.03403, -0.1249, 0.5316), (0.0, -0.1249, 0.5316), (0.0, -0.5304, 0.5316), (0.03403, -0.4725, 0.4911), (0.0, -0.4725, 0.4911), (0.03403, -0.4725, 0.5316), (0.0, -0.4725, 0.5316), (0.03403, -0.4816, 0.4911), (0.0, -0.4816, 0.4911), (0.03403, -0.4816, 0.5316), (0.03403, -0.5304, 0.5542), (0.0, -0.5304, 0.5542), (0.03403, -0.4816, 0.5657), (0.03403, -0.4725, 0.5542), (0.0, -0.4816, 0.5657), (0.0, -0.4725, 0.5542)], [], [(7, 6, 22, 23), (15, 14, 30, 31), (8, 7, 23, 24), (0, 1, 17, 16), (1, 15, 31, 17), (9, 8, 24, 25), (2, 0, 16, 18), (10, 9, 25, 26), (3, 2, 18, 19), (11, 10, 26, 27), (4, 3, 19, 20), (12, 11, 27, 28), (5, 4, 20, 21), (13, 12, 28, 29), (6, 5, 21, 22), (14, 13, 29, 30), (32, 33, 35, 34), (34, 35, 39, 38), (38, 39, 37, 36), (36, 37, 33, 32), (34, 38, 54, 52), (39, 35, 33, 37), (43, 41, 40, 42), (46, 47, 44, 45), (42, 47, 46, 43), (41, 45, 44, 40), (40, 44, 47, 42), (43, 46, 45, 41), (49, 48, 50, 51), (49, 51, 65, 56), (57, 64, 69, 60), (51, 50, 68, 70, 71, 69, 64, 66, 67, 65), (50, 48, 61, 68), (52, 54, 55, 53), (32, 34, 52, 53), (38, 36, 55, 54), (36, 32, 53, 55), (64, 57, 59, 66), (66, 59, 58, 67), (67, 58, 56, 65), (60, 69, 71, 62), (62, 71, 70, 63), (63, 70, 68, 61), (48, 49, 56, 58, 59, 57, 60, 62, 63, 61), (74, 73, 72, 75), (78, 79, 76, 77), (74, 75, 79, 78), (72, 73, 77, 76), (75, 72, 76, 79), (73, 74, 78, 77), (83, 81, 86, 90), (81, 83, 129, 133), (83, 90, 91, 85), (85, 91, 89, 84), (80, 87, 88, 82), (82, 88, 86, 81), (80, 194, 196, 87), (92, 93, 203, 197), (95, 93, 92, 94), (96, 201, 204, 101), (96, 101, 103, 98), (98, 103, 102, 99), (99, 102, 100, 97), (100, 95, 94, 97), (193, 108, 144, 244), (199, 114, 120, 212), (108, 193, 205, 112), (106, 105, 115, 113), (107, 109, 110, 111), (109, 108, 112, 110), (105, 107, 111, 115), (104, 106, 113, 114), (199, 202, 104, 114), (204, 200, 95, 100, 102, 103, 101), (200, 203, 93, 95), (195, 198, 84, 89), (118, 213, 221, 124), (115, 111, 117, 121), (114, 113, 119, 120), (111, 110, 116, 117), (113, 115, 121, 119), (110, 112, 118, 116), (112, 205, 213, 118), (126, 125, 127, 123, 122, 124, 221, 220), (121, 117, 123, 127), (120, 119, 125, 126), (117, 116, 122, 123), (212, 120, 126, 220), (119, 121, 127, 125), (116, 118, 124, 122), (228, 132, 138, 236), (85, 84, 130, 128), (84, 198, 229, 130), (83, 85, 128, 129), (82, 81, 133, 131), (194, 80, 132, 228), (80, 82, 131, 132), (138, 137, 139, 135, 134, 136, 237, 236), (131, 133, 139, 137), (128, 130, 136, 134), (130, 229, 237, 136), (133, 129, 135, 139), (132, 131, 137, 138), (129, 128, 134, 135), (105, 106, 142, 141), (108, 109, 145, 144), (107, 105, 141, 143), (106, 104, 140, 142), (104, 202, 245, 140), (109, 107, 143, 145), (150, 147, 249, 255), (151, 257, 252, 149), (249, 147, 149, 252), (146, 248, 253, 148), (152, 146, 148, 153), (147, 150, 151, 149), (153, 148, 154, 155), (152, 150, 255, 259), (146, 152, 259, 248), (151, 153, 155, 156), (150, 152, 153, 151), (155, 265, 266, 156), (154, 262, 265, 155), (148, 253, 262, 154), (257, 151, 156, 266), (160, 167, 163, 158), (158, 227, 223, 160), (160, 162, 168, 167), (162, 161, 166, 168), (157, 159, 165, 164), (159, 158, 163, 165), (157, 164, 196, 194), (169, 197, 203, 170), (172, 171, 169, 170), (173, 178, 204, 201), (173, 175, 180, 178), (175, 176, 179, 180), (176, 174, 177, 179), (177, 174, 171, 172), (193, 244, 242, 185), (199, 212, 210, 191), (185, 189, 205, 193), (183, 190, 192, 182), (184, 188, 187, 186), (186, 187, 189, 185), (182, 192, 188, 184), (181, 191, 190, 183), (199, 191, 181, 202), (204, 178, 180, 179, 177, 172, 200), (200, 172, 170, 203), (195, 166, 161, 198), (208, 216, 221, 213), (192, 211, 207, 188), (191, 210, 209, 190), (188, 207, 206, 187), (190, 209, 211, 192), (187, 206, 208, 189), (189, 208, 213, 205), (218, 220, 221, 216, 214, 215, 219, 217), (211, 219, 215, 207), (210, 218, 217, 209), (207, 215, 214, 206), (212, 220, 218, 210), (209, 217, 219, 211), (206, 214, 216, 208), (228, 236, 234, 226), (162, 222, 224, 161), (161, 224, 229, 198), (160, 223, 222, 162), (159, 225, 227, 158), (194, 228, 226, 157), (157, 226, 225, 159), (234, 236, 237, 232, 230, 231, 235, 233), (225, 233, 235, 227), (222, 230, 232, 224), (224, 232, 237, 229), (227, 235, 231, 223), (226, 234, 233, 225), (223, 231, 230, 222), (182, 239, 240, 183), (185, 242, 243, 186), (184, 241, 239, 182), (183, 240, 238, 181), (181, 238, 245, 202), (186, 243, 241, 184), (254, 255, 249, 247), (256, 251, 252, 257), (249, 252, 251, 247), (246, 250, 253, 248), (258, 260, 250, 246), (247, 251, 256, 254), (260, 263, 261, 250), (258, 259, 255, 254), (246, 248, 259, 258), (256, 264, 263, 260), (254, 256, 260, 258), (263, 264, 266, 265), (261, 263, 265, 262), (250, 261, 262, 253), (257, 266, 264, 256)])
me_cylinder_031.polygons.foreach_set('material_index', [1, 1, 1, 1, 1, 1, 1, 1, 1, 1, 1, 1, 1, 1, 1, 1, 3, 3, 3, 3, 3, 3, 0, 0, 0, 0, 0, 0, 0, 0, 0, 0, 0, 3, 3, 3, 3, 0, 0, 0, 0, 0, 0, 0, 0, 0, 0, 0, 0, 0, 0, 0, 0, 0, 0, 0, 0, 3, 3, 3, 3, 3, 3, 3, 3, 3, 3, 3, 3, 3, 3, 3, 3, 3, 3, 0, 3, 3, 3, 3, 3, 3, 3, 3, 3, 3, 3, 3, 3, 3, 0, 0, 0, 0, 0, 0, 0, 0, 0, 0, 0, 0, 0, 0, 3, 3, 3, 3, 3, 3, 0, 0, 0, 0, 0, 0, 0, 0, 0, 0, 0, 0, 0, 0, 0, 0, 0, 0, 0, 0, 0, 0, 3, 3, 3, 3, 3, 3, 3, 3, 3, 3, 3, 3, 3, 3, 3, 3, 3, 3, 0, 3, 3, 3, 3, 3, 3, 3, 3, 3, 3, 3, 3, 3, 3, 0, 0, 0, 0, 0, 0, 0, 0, 0, 0, 0, 0, 0, 0, 3, 3, 3, 3, 3, 3, 0, 0, 0, 0, 0, 0, 0, 0, 0, 0, 0, 0, 0, 0, 0])
me_cylinder_031.materials.append(mat_lightgrey)
me_cylinder_031.materials.append(mat_black)
me_cylinder_031.materials.append(mat_orange)
me_cylinder_031.materials.append(mat_grey)
me_cylinder_031.use_remesh_preserve_volume = False
me_cylinder_031.use_remesh_preserve_attributes = False
me_cylinder_031.use_mirror_vertex_groups = False
me_cylinder_031.update()

# ---- objects
ob_turret_cannon_base = bpy.data.objects.new('Turret_Cannon_Base', me_cylinder_030)
ob_turret_cannon_top = bpy.data.objects.new('Turret_Cannon_Top', me_cylinder_031)

# ---- transforms, parenting, visibility, modifiers, constraints
ob_turret_cannon_base.location = (0.0, 0.0, 0.0)
ob_turret_cannon_base.lineart.crease_threshold = 0.0
ob_turret_cannon_top.location = (0.0, 0.0, 0.0)
ob_turret_cannon_top.lineart.crease_threshold = 0.0

# ---- collection membership
col_collection_1.objects.link(ob_turret_cannon_base)
col_collection_1.objects.link(ob_turret_cannon_top)

# ---- scene / render settings (as saved in the file)
scene.frame_start = 1; scene.frame_end = 250; scene.frame_set(0)
scene.render.engine = 'CYCLES'
scene.render.resolution_x = 1000
scene.render.resolution_y = 1000
scene.render.dither_intensity = 0.0
scene.cycles.samples = 200
scene.cycles.sampling_pattern = 'TABULATED_SOBOL'
scene.cycles.light_sampling_threshold = 0.0
scene.cycles.use_adaptive_sampling = False
scene.cycles.use_light_tree = False
scene.cycles.caustics_reflective = False
scene.cycles.caustics_refractive = False
scene.cycles.blur_glossy = 0.0
scene.cycles.max_bounces = 2
scene.cycles.pixel_filter_type = 'GAUSSIAN'
scene.cycles.sample_clamp_indirect = 0.0
scene.view_settings.view_transform = 'Standard'
bpy.context.view_layer.update()

# ---- added for rendering (the .blend has no active camera): camera
cam_auto = bpy.data.cameras.new('AutoCamera')
cam_auto.lens = 50.0
cam_auto.sensor_width = 36.0
cam_auto.clip_end = 1000.0
ob_auto_camera = bpy.data.objects.new('AutoCamera', cam_auto)
scene.collection.objects.link(ob_auto_camera)
ob_auto_camera.location = (1.60329, -1.92395, 1.59789)
ob_auto_camera.rotation_euler = (1.09748, -7.21219e-08, 0.694738)
scene.camera = ob_auto_camera
bpy.context.view_layer.update()
